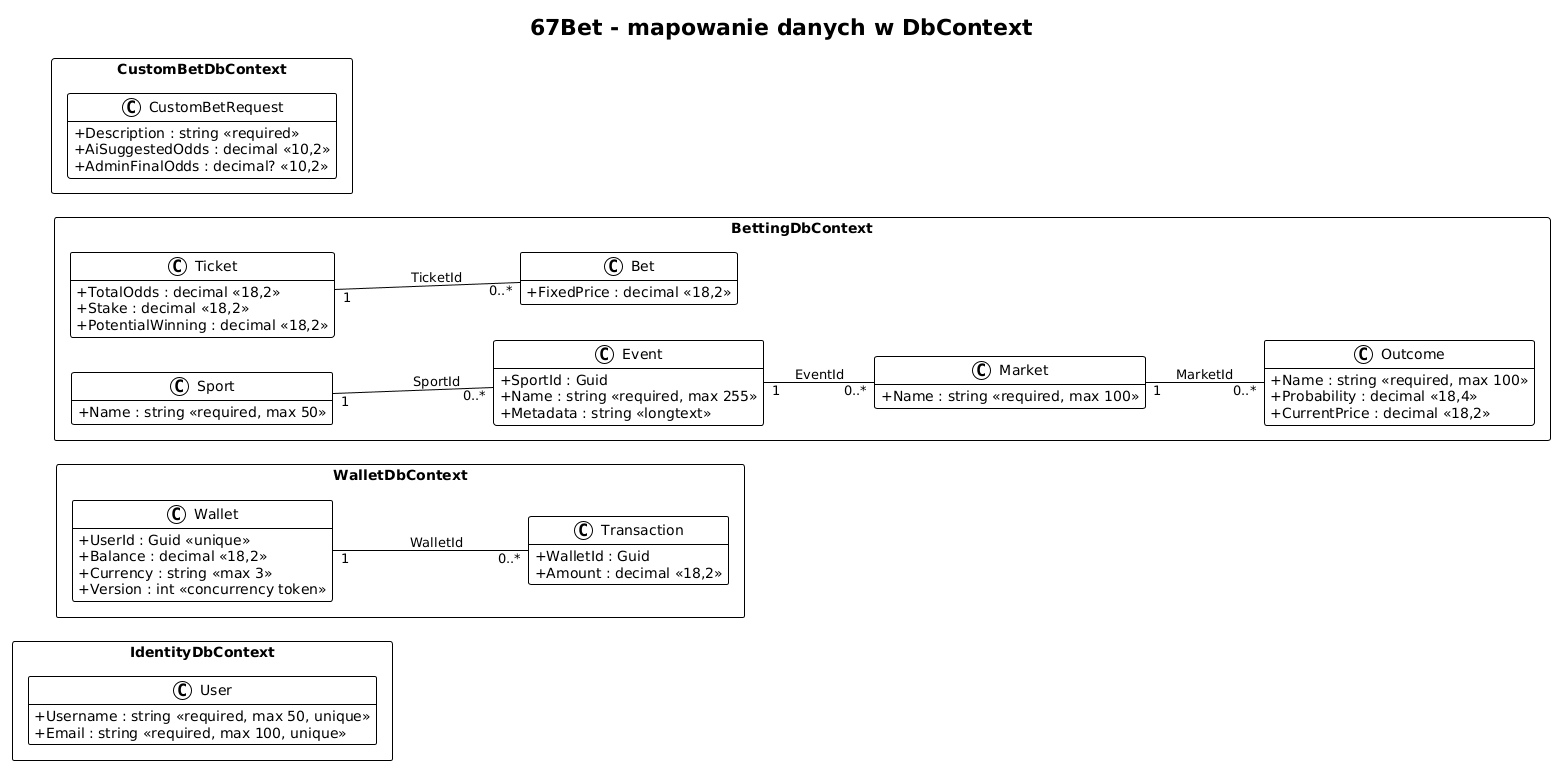

The diagram above was rendered by PlantUML. Its source (embedded in the PNG):
@startuml
!theme plain
left to right direction
skinparam classAttributeIconSize 0
skinparam packageStyle rectangle
skinparam shadowing false
hide empty members

title 67Bet - mapowanie danych w DbContext

package "IdentityDbContext" {
    class User {
        +Username : string <<required, max 50, unique>>
        +Email : string <<required, max 100, unique>>
    }
}

package "WalletDbContext" {
    class Wallet {
        +UserId : Guid <<unique>>
        +Balance : decimal <<18,2>>
        +Currency : string <<max 3>>
        +Version : int <<concurrency token>>
    }

    class Transaction {
        +WalletId : Guid
        +Amount : decimal <<18,2>>
    }
}

package "BettingDbContext" {
    class Sport {
        +Name : string <<required, max 50>>
    }

    class Event {
        +SportId : Guid
        +Name : string <<required, max 255>>
        +Metadata : string <<longtext>>
    }

    class Market {
        +Name : string <<required, max 100>>
    }

    class Outcome {
        +Name : string <<required, max 100>>
        +Probability : decimal <<18,4>>
        +CurrentPrice : decimal <<18,2>>
    }

    class Ticket {
        +TotalOdds : decimal <<18,2>>
        +Stake : decimal <<18,2>>
        +PotentialWinning : decimal <<18,2>>
    }

    class Bet {
        +FixedPrice : decimal <<18,2>>
    }
}

package "CustomBetDbContext" {
    class CustomBetRequest {
        +Description : string <<required>>
        +AiSuggestedOdds : decimal <<10,2>>
        +AdminFinalOdds : decimal? <<10,2>>
    }
}

Wallet "1" -- "0..*" Transaction : WalletId
Sport "1" -- "0..*" Event : SportId
Event "1" -- "0..*" Market : EventId
Market "1" -- "0..*" Outcome : MarketId
Ticket "1" -- "0..*" Bet : TicketId
@enduml